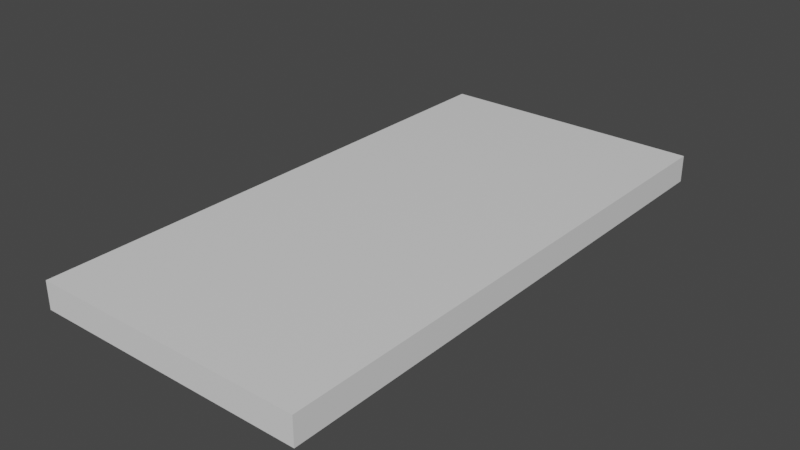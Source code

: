 # Source: Church_Floor_2x4x0.2blend.blend  (saved by Blender 2.80.74; exported with 4.5.12 LTS)
import bpy
from mathutils import Matrix  # noqa: F401  (used for matrix-valued properties, if any)

bpy.ops.wm.read_factory_settings(use_empty=True)
scene = bpy.context.scene
scene.name = 'Scene'

# ---- collections
col_collection = bpy.data.collections.new('Collection'); scene.collection.children.link(col_collection)

# ---- materials (node trees are filled in below, after node groups)
mat_material = bpy.data.materials.new('Material')
mat_material.alpha_threshold = 0.0
mat_material.use_transparent_shadow = False
mat_material.line_color = (0.0, 0.0, 0.0, 1.0)

# ---- material node trees
mat_material.use_nodes = True; mat_material.node_tree.nodes.clear()
_N = mat_material.node_tree.nodes; _L = mat_material.node_tree.links
n0 = _N.new('ShaderNodeOutputMaterial'); n0.name = 'Material Output'; n0.location = (300, 300)
n1 = _N.new('ShaderNodeBsdfPrincipled'); n1.name = 'Principled BSDF'; n1.location = (10, 300)
n1.distribution = 'GGX'
n1.subsurface_method = 'BURLEY'
n1.inputs[2].default_value = 0.4
n1.inputs[3].default_value = 1.45
n1.inputs[27].default_value = (0.0, 0.0, 0.0, 1.0)
n1.inputs[28].default_value = 1.0
_L.new(n1.outputs[0], n0.inputs[0])
n0.is_active_output = True

# ---- world
world_world = bpy.data.worlds.new('World'); scene.world = world_world
world_world.use_nodes = True; world_world.node_tree.nodes.clear()
_N = world_world.node_tree.nodes; _L = world_world.node_tree.links
n0 = _N.new('ShaderNodeOutputWorld'); n0.name = 'World Output'; n0.location = (300, 300)
n1 = _N.new('ShaderNodeBackground'); n1.name = 'Background'; n1.location = (10, 300)
n1.inputs[0].default_value = (0.05088, 0.05088, 0.05088, 1.0)
_L.new(n1.outputs[0], n0.inputs[0])
n0.is_active_output = True
world_world.color = (0.05088, 0.05088, 0.05088)
world_world.use_sun_shadow = False
world_world.sun_shadow_jitter_overblur = 0.0

# ---- meshes
me_cube = bpy.data.meshes.new('Cube')
me_cube.from_pydata([(1.0, 1.0, 1.0), (1.0, 1.0, -1.0), (1.0, -1.0, 1.0), (1.0, -1.0, -1.0), (-1.0, 1.0, 1.0), (-1.0, 1.0, -1.0), (-1.0, -1.0, 1.0), (-1.0, -1.0, -1.0)], [], [(0, 4, 6, 2), (3, 2, 6, 7), (7, 6, 4, 5), (5, 1, 3, 7), (1, 0, 2, 3), (5, 4, 0, 1)])
_uv = me_cube.uv_layers.new(name='UVMap')
_uv.uv.foreach_set('vector', [0.375, 0.0, 0.625, 0.0, 0.625, 0.25, 0.375, 0.25, 0.375, 0.25, 0.625, 0.25, 0.625, 0.5, 0.375, 0.5, 0.375, 0.5, 0.625, 0.5, 0.625, 0.75, 0.375, 0.75, 0.375, 0.75, 0.625, 0.75, 0.625, 1.0, 0.375, 1.0, 0.125, 0.5, 0.375, 0.5, 0.375, 0.75, 0.125, 0.75, 0.625, 0.5, 0.875, 0.5, 0.875, 0.75, 0.625, 0.75])
me_cube.materials.append(mat_material)
me_cube.use_remesh_preserve_volume = False
me_cube.use_remesh_preserve_attributes = False
me_cube.use_mirror_vertex_groups = False
me_cube.update()

# ---- objects
ob_cube = bpy.data.objects.new('Cube', me_cube)

# ---- transforms, parenting, visibility, modifiers, constraints
ob_cube.location = (0.0, 0.0, 0.0)
ob_cube.scale = (1.0, 2.0, 0.1)
ob_cube.lock_rotations_4d = False
ob_cube.empty_display_type = 'ARROWS'
ob_cube.lineart.crease_threshold = 0.0

# ---- collection membership
col_collection.objects.link(ob_cube)

# ---- scene / render settings (as saved in the file)
scene.frame_start = 1; scene.frame_end = 250; scene.frame_set(1)
scene.render.engine = 'BLENDER_EEVEE_NEXT'
scene.cycles.use_denoising = False
scene.cycles.samples = 128
scene.cycles.sampling_pattern = 'TABULATED_SOBOL'
scene.cycles.use_adaptive_sampling = False
scene.cycles.use_light_tree = False
scene.view_settings.view_transform = 'Filmic'
bpy.context.view_layer.update()

# ---- added for rendering (the .blend has no active camera and no usable light): camera, sun
cam_auto = bpy.data.cameras.new('AutoCamera')
cam_auto.lens = 50.0
cam_auto.sensor_width = 36.0
cam_auto.clip_end = 1000.0
ob_auto_camera = bpy.data.objects.new('AutoCamera', cam_auto)
scene.collection.objects.link(ob_auto_camera)
ob_auto_camera.location = (4.14187, -4.97024, 3.31349)
ob_auto_camera.rotation_euler = (1.09748, -7.21219e-08, 0.694738)
scene.camera = ob_auto_camera
light_auto_sun = bpy.data.lights.new('AutoSun', 'SUN')
light_auto_sun.energy = 3.0
light_auto_sun.angle = 0.0523599
ob_auto_sun = bpy.data.objects.new('AutoSun', light_auto_sun)
scene.collection.objects.link(ob_auto_sun)
ob_auto_sun.rotation_euler = (0.872665, 0.174533, 0.523599)
bpy.context.view_layer.update()
